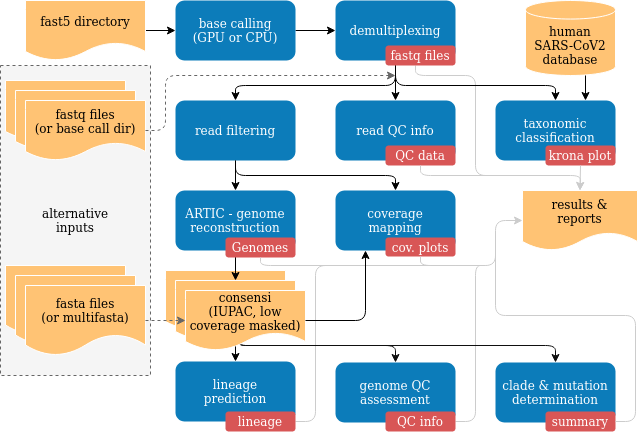

The diagram above was exported from draw.io. Its source (the exported page's mxGraphModel, read from the mxfile embedded in the PNG):
<mxGraphModel dx="1376" dy="779" grid="1" gridSize="10" guides="1" tooltips="1" connect="1" arrows="1" fold="1" page="1" pageScale="1" pageWidth="850" pageHeight="1100" math="0" shadow="0">
  <root>
    <mxCell id="0" />
    <mxCell id="1" parent="0" />
    <mxCell id="c1xa_sZJs6WCJtVLUkXG-84" value="" style="endArrow=none;html=1;strokeColor=#CCCCCC;strokeWidth=1;fontColor=#FFFFFF;exitX=1;exitY=0.5;exitDx=0;exitDy=0;" edge="1" parent="1" source="c1xa_sZJs6WCJtVLUkXG-73">
      <mxGeometry width="50" height="50" relative="1" as="geometry">
        <mxPoint x="460" y="350" as="sourcePoint" />
        <mxPoint x="550" y="350" as="targetPoint" />
        <Array as="points">
          <mxPoint x="540" y="506" />
          <mxPoint x="540" y="350" />
        </Array>
      </mxGeometry>
    </mxCell>
    <mxCell id="c1xa_sZJs6WCJtVLUkXG-83" value="" style="endArrow=none;html=1;strokeColor=#CCCCCC;strokeWidth=1;fontColor=#FFFFFF;exitX=1;exitY=0.5;exitDx=0;exitDy=0;" edge="1" parent="1" source="c1xa_sZJs6WCJtVLUkXG-70">
      <mxGeometry width="50" height="50" relative="1" as="geometry">
        <mxPoint x="460" y="350" as="sourcePoint" />
        <mxPoint x="420" y="350" as="targetPoint" />
        <Array as="points">
          <mxPoint x="380" y="506" />
          <mxPoint x="380" y="350" />
        </Array>
      </mxGeometry>
    </mxCell>
    <mxCell id="c1xa_sZJs6WCJtVLUkXG-87" value="" style="endArrow=classic;html=1;strokeColor=#0F0F0F;strokeWidth=1;fontColor=#FFFFFF;entryX=0.5;entryY=0;entryDx=0;entryDy=0;exitX=0.5;exitY=0;exitDx=0;exitDy=0;" edge="1" parent="1" source="c1xa_sZJs6WCJtVLUkXG-53" target="c1xa_sZJs6WCJtVLUkXG-47">
      <mxGeometry width="50" height="50" relative="1" as="geometry">
        <mxPoint x="400" y="430" as="sourcePoint" />
        <mxPoint x="500" y="420" as="targetPoint" />
        <Array as="points">
          <mxPoint x="300" y="430" />
          <mxPoint x="620" y="430" />
        </Array>
      </mxGeometry>
    </mxCell>
    <mxCell id="c1xa_sZJs6WCJtVLUkXG-88" value="" style="endArrow=classic;html=1;strokeColor=#0F0F0F;strokeWidth=1;fontColor=#FFFFFF;exitX=0.5;exitY=0;exitDx=0;exitDy=0;entryX=0.5;entryY=0;entryDx=0;entryDy=0;" edge="1" parent="1" source="c1xa_sZJs6WCJtVLUkXG-53" target="c1xa_sZJs6WCJtVLUkXG-46">
      <mxGeometry width="50" height="50" relative="1" as="geometry">
        <mxPoint x="450" y="470" as="sourcePoint" />
        <mxPoint x="500" y="420" as="targetPoint" />
        <Array as="points">
          <mxPoint x="300" y="430" />
          <mxPoint x="460" y="430" />
        </Array>
      </mxGeometry>
    </mxCell>
    <mxCell id="c1xa_sZJs6WCJtVLUkXG-77" value="" style="endArrow=none;html=1;strokeWidth=1;fontColor=#FFFFFF;exitX=0.5;exitY=1;exitDx=0;exitDy=0;fillColor=#f5f5f5;endFill=0;strokeColor=#CCCCCC;" edge="1" parent="1">
      <mxGeometry width="50" height="50" relative="1" as="geometry">
        <mxPoint x="480" y="150" as="sourcePoint" />
        <mxPoint x="560" y="260" as="targetPoint" />
        <Array as="points">
          <mxPoint x="480" y="160" />
          <mxPoint x="540" y="160" />
          <mxPoint x="540" y="260" />
        </Array>
      </mxGeometry>
    </mxCell>
    <mxCell id="c1xa_sZJs6WCJtVLUkXG-69" value="" style="endArrow=classic;html=1;fontColor=#FFFFFF;entryX=0.5;entryY=0;entryDx=0;entryDy=0;exitX=0.5;exitY=0;exitDx=0;exitDy=0;" edge="1" parent="1" source="c1xa_sZJs6WCJtVLUkXG-53" target="c1xa_sZJs6WCJtVLUkXG-39">
      <mxGeometry width="50" height="50" relative="1" as="geometry">
        <mxPoint x="300" y="440" as="sourcePoint" />
        <mxPoint x="380" y="430" as="targetPoint" />
      </mxGeometry>
    </mxCell>
    <mxCell id="c1xa_sZJs6WCJtVLUkXG-57" value="" style="rounded=0;whiteSpace=wrap;html=1;dashed=1;fillColor=#f5f5f5;strokeColor=#666666;fontColor=#333333;" vertex="1" parent="1">
      <mxGeometry x="65" y="150" width="150" height="310" as="geometry" />
    </mxCell>
    <mxCell id="c1xa_sZJs6WCJtVLUkXG-18" value="" style="edgeStyle=orthogonalEdgeStyle;rounded=0;orthogonalLoop=1;jettySize=auto;html=1;" edge="1" parent="1" source="g_yCY24qJPxfjw0Sux5i-1" target="g_yCY24qJPxfjw0Sux5i-2">
      <mxGeometry relative="1" as="geometry" />
    </mxCell>
    <mxCell id="g_yCY24qJPxfjw0Sux5i-1" value="&lt;div&gt;base calling&lt;/div&gt;&lt;div&gt;(GPU or CPU)&lt;br&gt;&lt;/div&gt;" style="rounded=1;whiteSpace=wrap;html=1;strokeColor=none;fillColor=#0c7cbaff;fontColor=#FFFFFF;" parent="1" vertex="1">
      <mxGeometry x="240" y="85" width="120" height="60" as="geometry" />
    </mxCell>
    <mxCell id="c1xa_sZJs6WCJtVLUkXG-24" value="" style="edgeStyle=orthogonalEdgeStyle;rounded=0;orthogonalLoop=1;jettySize=auto;html=1;" edge="1" parent="1" source="g_yCY24qJPxfjw0Sux5i-2" target="c1xa_sZJs6WCJtVLUkXG-23">
      <mxGeometry relative="1" as="geometry" />
    </mxCell>
    <mxCell id="g_yCY24qJPxfjw0Sux5i-2" value="demultiplexing" style="rounded=1;whiteSpace=wrap;html=1;strokeColor=none;fillColor=#0c7cbaff;fontColor=#FFFFFF;" parent="1" vertex="1">
      <mxGeometry x="400" y="85" width="120" height="60" as="geometry" />
    </mxCell>
    <mxCell id="g_yCY24qJPxfjw0Sux5i-4" value="&lt;div&gt;ARTIC - genome reconstruction&lt;/div&gt;" style="rounded=1;whiteSpace=wrap;html=1;strokeColor=none;fillColor=#0c7cbaff;fontColor=#FFFFFF;" parent="1" vertex="1">
      <mxGeometry x="240" y="275" width="120" height="60" as="geometry" />
    </mxCell>
    <mxCell id="g_yCY24qJPxfjw0Sux5i-13" value="coverage&lt;br&gt;mapping" style="rounded=1;whiteSpace=wrap;html=1;strokeColor=none;fillColor=#0c7cbaff;fontColor=#FFFFFF;" parent="1" vertex="1">
      <mxGeometry x="400" y="275" width="120" height="60" as="geometry" />
    </mxCell>
    <mxCell id="Okrwzcd4r8O3lvHECCGy-4" value="cov. plots" style="rounded=1;whiteSpace=wrap;html=1;strokeColor=none;fillColor=#d85656ff;fontColor=#FFFFFF;" parent="1" vertex="1">
      <mxGeometry x="450" y="322" width="70" height="19" as="geometry" />
    </mxCell>
    <mxCell id="c1xa_sZJs6WCJtVLUkXG-2" value="human &lt;br&gt;SARS-CoV2 database" style="shape=cylinder3;whiteSpace=wrap;html=1;boundedLbl=1;backgroundOutline=1;size=9.275862068965523;strokeColor=#FFFFFF;fillColor=#ffc374ff;" vertex="1" parent="1">
      <mxGeometry x="590" y="85" width="90" height="75" as="geometry" />
    </mxCell>
    <mxCell id="c1xa_sZJs6WCJtVLUkXG-17" style="edgeStyle=orthogonalEdgeStyle;rounded=0;orthogonalLoop=1;jettySize=auto;html=1;exitX=1;exitY=0.5;exitDx=0;exitDy=0;entryX=0;entryY=0.5;entryDx=0;entryDy=0;" edge="1" parent="1" source="c1xa_sZJs6WCJtVLUkXG-4" target="g_yCY24qJPxfjw0Sux5i-1">
      <mxGeometry relative="1" as="geometry" />
    </mxCell>
    <mxCell id="c1xa_sZJs6WCJtVLUkXG-4" value="fast5 directory" style="shape=document;whiteSpace=wrap;html=1;boundedLbl=1;strokeColor=#FFFFFF;fillColor=#ffc374ff;" vertex="1" parent="1">
      <mxGeometry x="90" y="85" width="120" height="60" as="geometry" />
    </mxCell>
    <mxCell id="c1xa_sZJs6WCJtVLUkXG-5" value="" style="shape=document;whiteSpace=wrap;html=1;boundedLbl=1;strokeColor=#FFFFFF;fillColor=#ffc374ff;" vertex="1" parent="1">
      <mxGeometry x="70" y="165" width="120" height="60" as="geometry" />
    </mxCell>
    <mxCell id="c1xa_sZJs6WCJtVLUkXG-6" value="" style="shape=document;whiteSpace=wrap;html=1;boundedLbl=1;strokeColor=#FFFFFF;fillColor=#ffc374ff;" vertex="1" parent="1">
      <mxGeometry x="80" y="175" width="120" height="60" as="geometry" />
    </mxCell>
    <mxCell id="c1xa_sZJs6WCJtVLUkXG-7" value="fastq files&lt;br&gt;(or base call dir)" style="shape=document;whiteSpace=wrap;html=1;boundedLbl=1;strokeColor=#FFFFFF;fillColor=#ffc374ff;" vertex="1" parent="1">
      <mxGeometry x="90" y="185" width="120" height="60" as="geometry" />
    </mxCell>
    <mxCell id="c1xa_sZJs6WCJtVLUkXG-9" value="" style="shape=document;whiteSpace=wrap;html=1;boundedLbl=1;strokeColor=#FFFFFF;fillColor=#ffc374ff;" vertex="1" parent="1">
      <mxGeometry x="70" y="350" width="120" height="70" as="geometry" />
    </mxCell>
    <mxCell id="c1xa_sZJs6WCJtVLUkXG-10" value="" style="shape=document;whiteSpace=wrap;html=1;boundedLbl=1;strokeColor=#FFFFFF;fillColor=#ffc374ff;" vertex="1" parent="1">
      <mxGeometry x="80" y="360" width="120" height="70" as="geometry" />
    </mxCell>
    <mxCell id="c1xa_sZJs6WCJtVLUkXG-11" value="fasta files&lt;br&gt;(or multifasta)" style="shape=document;whiteSpace=wrap;html=1;boundedLbl=1;strokeColor=#FFFFFF;fillColor=#ffc374ff;" vertex="1" parent="1">
      <mxGeometry x="90" y="370" width="120" height="70" as="geometry" />
    </mxCell>
    <mxCell id="c1xa_sZJs6WCJtVLUkXG-30" value="" style="edgeStyle=orthogonalEdgeStyle;rounded=0;orthogonalLoop=1;jettySize=auto;html=1;" edge="1" parent="1" source="c1xa_sZJs6WCJtVLUkXG-22" target="g_yCY24qJPxfjw0Sux5i-4">
      <mxGeometry relative="1" as="geometry" />
    </mxCell>
    <mxCell id="c1xa_sZJs6WCJtVLUkXG-22" value="read filtering" style="rounded=1;whiteSpace=wrap;html=1;strokeColor=none;fillColor=#0c7cbaff;fontColor=#FFFFFF;" vertex="1" parent="1">
      <mxGeometry x="240" y="185" width="120" height="60" as="geometry" />
    </mxCell>
    <mxCell id="c1xa_sZJs6WCJtVLUkXG-23" value="read QC info" style="rounded=1;whiteSpace=wrap;html=1;strokeColor=none;fillColor=#0c7cbaff;fontColor=#FFFFFF;" vertex="1" parent="1">
      <mxGeometry x="400" y="185" width="120" height="60" as="geometry" />
    </mxCell>
    <mxCell id="c1xa_sZJs6WCJtVLUkXG-25" value="" style="endArrow=classic;html=1;entryX=0.5;entryY=0;entryDx=0;entryDy=0;exitX=0.5;exitY=1;exitDx=0;exitDy=0;" edge="1" parent="1" source="g_yCY24qJPxfjw0Sux5i-2" target="c1xa_sZJs6WCJtVLUkXG-22">
      <mxGeometry width="50" height="50" relative="1" as="geometry">
        <mxPoint x="460" y="170" as="sourcePoint" />
        <mxPoint x="330" y="280" as="targetPoint" />
        <Array as="points">
          <mxPoint x="460" y="170" />
          <mxPoint x="300" y="170" />
        </Array>
      </mxGeometry>
    </mxCell>
    <mxCell id="c1xa_sZJs6WCJtVLUkXG-28" value="taxonomic classification" style="rounded=1;whiteSpace=wrap;html=1;strokeColor=none;fillColor=#0c7cbaff;fontColor=#FFFFFF;" vertex="1" parent="1">
      <mxGeometry x="560" y="185" width="120" height="60" as="geometry" />
    </mxCell>
    <mxCell id="c1xa_sZJs6WCJtVLUkXG-31" value="" style="endArrow=classic;html=1;entryX=0.5;entryY=0;entryDx=0;entryDy=0;exitX=0.5;exitY=1;exitDx=0;exitDy=0;" edge="1" parent="1" source="g_yCY24qJPxfjw0Sux5i-2" target="c1xa_sZJs6WCJtVLUkXG-28">
      <mxGeometry width="50" height="50" relative="1" as="geometry">
        <mxPoint x="460" y="170" as="sourcePoint" />
        <mxPoint x="490" y="260" as="targetPoint" />
        <Array as="points">
          <mxPoint x="460" y="170" />
          <mxPoint x="620" y="170" />
        </Array>
      </mxGeometry>
    </mxCell>
    <mxCell id="c1xa_sZJs6WCJtVLUkXG-35" value="" style="endArrow=classic;html=1;dashed=1;exitX=1;exitY=0.5;exitDx=0;exitDy=0;fillColor=#f5f5f5;strokeColor=#666666;" edge="1" parent="1" source="c1xa_sZJs6WCJtVLUkXG-7">
      <mxGeometry width="50" height="50" relative="1" as="geometry">
        <mxPoint x="260" y="260" as="sourcePoint" />
        <mxPoint x="460" y="160" as="targetPoint" />
        <Array as="points">
          <mxPoint x="230" y="215" />
          <mxPoint x="230" y="160" />
        </Array>
      </mxGeometry>
    </mxCell>
    <mxCell id="c1xa_sZJs6WCJtVLUkXG-38" value="" style="endArrow=classic;html=1;exitX=0.5;exitY=1;exitDx=0;exitDy=0;entryX=0.5;entryY=0;entryDx=0;entryDy=0;" edge="1" parent="1" source="c1xa_sZJs6WCJtVLUkXG-22" target="g_yCY24qJPxfjw0Sux5i-13">
      <mxGeometry width="50" height="50" relative="1" as="geometry">
        <mxPoint x="300" y="260" as="sourcePoint" />
        <mxPoint x="380" y="300" as="targetPoint" />
        <Array as="points">
          <mxPoint x="300" y="260" />
          <mxPoint x="460" y="260" />
        </Array>
      </mxGeometry>
    </mxCell>
    <mxCell id="c1xa_sZJs6WCJtVLUkXG-39" value="&lt;div&gt;lineage &lt;br&gt;&lt;/div&gt;&lt;div&gt;prediction &lt;/div&gt;" style="whiteSpace=wrap;html=1;rounded=1;strokeColor=none;fillColor=#0c7cbaff;fontColor=#FFFFFF;" vertex="1" parent="1">
      <mxGeometry x="240" y="446" width="120" height="60" as="geometry" />
    </mxCell>
    <mxCell id="c1xa_sZJs6WCJtVLUkXG-42" value="" style="endArrow=classic;html=1;" edge="1" parent="1">
      <mxGeometry width="50" height="50" relative="1" as="geometry">
        <mxPoint x="650" y="160" as="sourcePoint" />
        <mxPoint x="650" y="185" as="targetPoint" />
      </mxGeometry>
    </mxCell>
    <mxCell id="c1xa_sZJs6WCJtVLUkXG-46" value="genome QC assessment" style="whiteSpace=wrap;html=1;rounded=1;strokeColor=none;fillColor=#0c7cbaff;fontColor=#FFFFFF;" vertex="1" parent="1">
      <mxGeometry x="400" y="447" width="120" height="60" as="geometry" />
    </mxCell>
    <mxCell id="c1xa_sZJs6WCJtVLUkXG-47" value="clade &amp;amp; mutation determination" style="whiteSpace=wrap;html=1;rounded=1;strokeColor=none;fillColor=#0c7cbaff;fontColor=#FFFFFF;" vertex="1" parent="1">
      <mxGeometry x="560" y="447" width="120" height="60" as="geometry" />
    </mxCell>
    <mxCell id="g_yCY24qJPxfjw0Sux5i-14" value="fastq files" style="rounded=1;whiteSpace=wrap;html=1;strokeColor=none;fillColor=#d85656ff;fontColor=#FFFFFF;" parent="1" vertex="1">
      <mxGeometry x="450" y="130" width="70" height="20" as="geometry" />
    </mxCell>
    <mxCell id="c1xa_sZJs6WCJtVLUkXG-48" value="QC data" style="rounded=1;whiteSpace=wrap;html=1;strokeColor=none;fillColor=#d85656ff;fontColor=#FFFFFF;" vertex="1" parent="1">
      <mxGeometry x="450" y="230" width="70" height="20" as="geometry" />
    </mxCell>
    <mxCell id="c1xa_sZJs6WCJtVLUkXG-49" value="krona plot" style="rounded=1;whiteSpace=wrap;html=1;strokeColor=none;fillColor=#d85656ff;fontColor=#FFFFFF;" vertex="1" parent="1">
      <mxGeometry x="610" y="230" width="70" height="20" as="geometry" />
    </mxCell>
    <mxCell id="c1xa_sZJs6WCJtVLUkXG-52" value="" style="shape=document;whiteSpace=wrap;html=1;boundedLbl=1;strokeColor=#FFFFFF;fillColor=#ffc374ff;" vertex="1" parent="1">
      <mxGeometry x="230" y="355" width="120" height="60" as="geometry" />
    </mxCell>
    <mxCell id="c1xa_sZJs6WCJtVLUkXG-59" value="&lt;div&gt;alternative inputs&lt;/div&gt;" style="text;html=1;strokeColor=none;fillColor=none;align=center;verticalAlign=middle;whiteSpace=wrap;rounded=0;dashed=1;" vertex="1" parent="1">
      <mxGeometry x="120" y="295" width="40" height="20" as="geometry" />
    </mxCell>
    <mxCell id="c1xa_sZJs6WCJtVLUkXG-63" value="" style="endArrow=classic;html=1;exitX=0.5;exitY=1;exitDx=0;exitDy=0;" edge="1" parent="1" source="g_yCY24qJPxfjw0Sux5i-4" target="c1xa_sZJs6WCJtVLUkXG-53">
      <mxGeometry width="50" height="50" relative="1" as="geometry">
        <mxPoint x="280" y="340" as="sourcePoint" />
        <mxPoint x="270" y="340" as="targetPoint" />
      </mxGeometry>
    </mxCell>
    <mxCell id="c1xa_sZJs6WCJtVLUkXG-50" value="Genomes" style="rounded=1;whiteSpace=wrap;html=1;strokeColor=none;fillColor=#d85656ff;fontColor=#FFFFFF;" vertex="1" parent="1">
      <mxGeometry x="290" y="322" width="70" height="20" as="geometry" />
    </mxCell>
    <mxCell id="c1xa_sZJs6WCJtVLUkXG-64" value="results &amp;amp; &lt;br&gt;reports" style="shape=document;whiteSpace=wrap;html=1;boundedLbl=1;strokeColor=#FFFFFF;fillColor=#ffc374ff;" vertex="1" parent="1">
      <mxGeometry x="587" y="275" width="115" height="60" as="geometry" />
    </mxCell>
    <mxCell id="c1xa_sZJs6WCJtVLUkXG-70" value="lineage" style="rounded=1;whiteSpace=wrap;html=1;strokeColor=none;fillColor=#d85656ff;fontColor=#FFFFFF;" vertex="1" parent="1">
      <mxGeometry x="290" y="496" width="70" height="20" as="geometry" />
    </mxCell>
    <mxCell id="c1xa_sZJs6WCJtVLUkXG-71" value="" style="endArrow=classic;html=1;fontColor=#FFFFFF;exitX=0.5;exitY=1;exitDx=0;exitDy=0;entryX=0.5;entryY=0;entryDx=0;entryDy=0;fillColor=#f5f5f5;strokeColor=#CCCCCC;" edge="1" parent="1" source="c1xa_sZJs6WCJtVLUkXG-49" target="c1xa_sZJs6WCJtVLUkXG-64">
      <mxGeometry width="50" height="50" relative="1" as="geometry">
        <mxPoint x="450" y="450" as="sourcePoint" />
        <mxPoint x="500" y="400" as="targetPoint" />
      </mxGeometry>
    </mxCell>
    <mxCell id="c1xa_sZJs6WCJtVLUkXG-73" value="QC info" style="rounded=1;whiteSpace=wrap;html=1;strokeColor=none;fillColor=#d85656ff;fontColor=#FFFFFF;" vertex="1" parent="1">
      <mxGeometry x="450" y="496" width="70" height="20" as="geometry" />
    </mxCell>
    <mxCell id="c1xa_sZJs6WCJtVLUkXG-74" value="summary" style="rounded=1;whiteSpace=wrap;html=1;strokeColor=none;fillColor=#d85656ff;fontColor=#FFFFFF;" vertex="1" parent="1">
      <mxGeometry x="610" y="496" width="70" height="20" as="geometry" />
    </mxCell>
    <mxCell id="c1xa_sZJs6WCJtVLUkXG-76" value="" style="endArrow=classic;html=1;strokeWidth=1;fontColor=#FFFFFF;exitX=0.5;exitY=1;exitDx=0;exitDy=0;entryX=0.5;entryY=0;entryDx=0;entryDy=0;fillColor=#f5f5f5;endFill=1;strokeColor=#CCCCCC;" edge="1" parent="1" source="c1xa_sZJs6WCJtVLUkXG-48" target="c1xa_sZJs6WCJtVLUkXG-64">
      <mxGeometry width="50" height="50" relative="1" as="geometry">
        <mxPoint x="410" y="350" as="sourcePoint" />
        <mxPoint x="650" y="280" as="targetPoint" />
        <Array as="points">
          <mxPoint x="485" y="260" />
          <mxPoint x="645" y="260" />
        </Array>
      </mxGeometry>
    </mxCell>
    <mxCell id="c1xa_sZJs6WCJtVLUkXG-78" value="" style="endArrow=classic;html=1;strokeColor=#CCCCCC;strokeWidth=1;fontColor=#FFFFFF;exitX=0.5;exitY=1;exitDx=0;exitDy=0;entryX=0;entryY=0.5;entryDx=0;entryDy=0;endFill=1;" edge="1" parent="1" source="c1xa_sZJs6WCJtVLUkXG-50" target="c1xa_sZJs6WCJtVLUkXG-64">
      <mxGeometry width="50" height="50" relative="1" as="geometry">
        <mxPoint x="460" y="340" as="sourcePoint" />
        <mxPoint x="510" y="290" as="targetPoint" />
        <Array as="points">
          <mxPoint x="325" y="350" />
          <mxPoint x="560" y="350" />
          <mxPoint x="560" y="305" />
        </Array>
      </mxGeometry>
    </mxCell>
    <mxCell id="c1xa_sZJs6WCJtVLUkXG-82" value="" style="endArrow=none;html=1;strokeColor=#CCCCCC;strokeWidth=1;fontColor=#FFFFFF;exitX=0.5;exitY=1;exitDx=0;exitDy=0;" edge="1" parent="1" source="Okrwzcd4r8O3lvHECCGy-4">
      <mxGeometry width="50" height="50" relative="1" as="geometry">
        <mxPoint x="470" y="360" as="sourcePoint" />
        <mxPoint x="520" y="350" as="targetPoint" />
        <Array as="points">
          <mxPoint x="485" y="350" />
        </Array>
      </mxGeometry>
    </mxCell>
    <mxCell id="c1xa_sZJs6WCJtVLUkXG-85" value="" style="endArrow=none;html=1;strokeColor=#CCCCCC;strokeWidth=1;fontColor=#FFFFFF;exitX=1;exitY=0.5;exitDx=0;exitDy=0;" edge="1" parent="1" source="c1xa_sZJs6WCJtVLUkXG-74">
      <mxGeometry width="50" height="50" relative="1" as="geometry">
        <mxPoint x="460" y="340" as="sourcePoint" />
        <mxPoint x="560" y="330" as="targetPoint" />
        <Array as="points">
          <mxPoint x="700" y="506" />
          <mxPoint x="700" y="400" />
          <mxPoint x="560" y="400" />
        </Array>
      </mxGeometry>
    </mxCell>
    <mxCell id="c1xa_sZJs6WCJtVLUkXG-53" value="" style="shape=document;whiteSpace=wrap;html=1;boundedLbl=1;strokeColor=#FFFFFF;fillColor=#ffc374ff;" vertex="1" parent="1">
      <mxGeometry x="240" y="365" width="120" height="60" as="geometry" />
    </mxCell>
    <mxCell id="c1xa_sZJs6WCJtVLUkXG-54" value="consensi &lt;br&gt;(IUPAC, low coverage masked)" style="shape=document;whiteSpace=wrap;html=1;boundedLbl=1;strokeColor=#FFFFFF;fillColor=#ffc374ff;" vertex="1" parent="1">
      <mxGeometry x="250" y="375" width="120" height="60" as="geometry" />
    </mxCell>
    <mxCell id="c1xa_sZJs6WCJtVLUkXG-60" value="" style="edgeStyle=orthogonalEdgeStyle;rounded=0;orthogonalLoop=1;jettySize=auto;html=1;dashed=1;fillColor=#f5f5f5;strokeColor=#666666;" edge="1" parent="1" source="c1xa_sZJs6WCJtVLUkXG-11" target="c1xa_sZJs6WCJtVLUkXG-54">
      <mxGeometry relative="1" as="geometry" />
    </mxCell>
    <mxCell id="c1xa_sZJs6WCJtVLUkXG-67" value="" style="endArrow=classic;html=1;exitX=1;exitY=0.5;exitDx=0;exitDy=0;entryX=0.25;entryY=1;entryDx=0;entryDy=0;" edge="1" parent="1" source="c1xa_sZJs6WCJtVLUkXG-54" target="g_yCY24qJPxfjw0Sux5i-13">
      <mxGeometry width="50" height="50" relative="1" as="geometry">
        <mxPoint x="340" y="490" as="sourcePoint" />
        <mxPoint x="390" y="440" as="targetPoint" />
        <Array as="points">
          <mxPoint x="430" y="405" />
        </Array>
      </mxGeometry>
    </mxCell>
  </root>
</mxGraphModel>